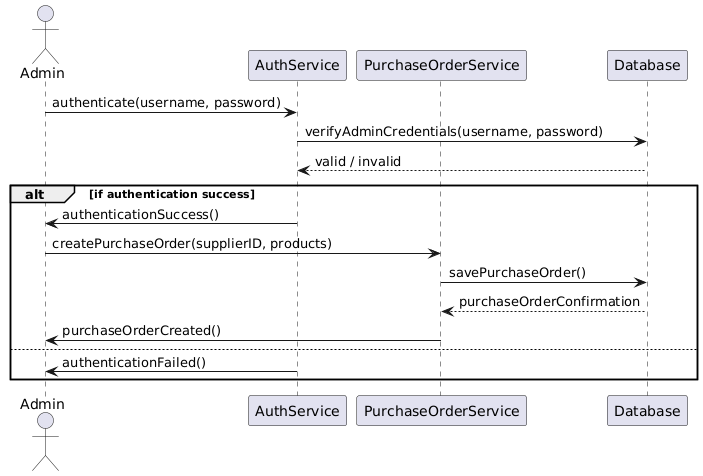

The diagram above was rendered by PlantUML. Its source (embedded in the PNG):
@startuml
actor Admin
participant "AuthService" as AuthService
participant "PurchaseOrderService" as PurchaseOrderService
participant "Database" as Database

Admin -> AuthService : authenticate(username, password)
AuthService -> Database : verifyAdminCredentials(username, password)
Database --> AuthService : valid / invalid

alt if authentication success
    AuthService -> Admin : authenticationSuccess()

    Admin -> PurchaseOrderService : createPurchaseOrder(supplierID, products)
    PurchaseOrderService -> Database : savePurchaseOrder()
    Database --> PurchaseOrderService : purchaseOrderConfirmation
    PurchaseOrderService -> Admin : purchaseOrderCreated()

else
    AuthService -> Admin : authenticationFailed()
end
@enduml